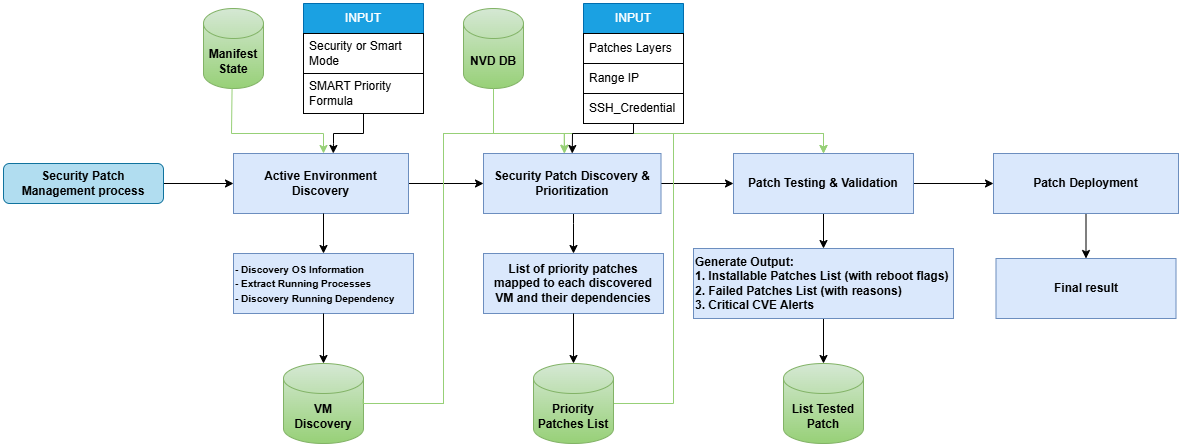

The diagram above was exported from draw.io. Its source (the exported page's mxGraphModel, read from the mxfile embedded in the PNG):
<mxGraphModel dx="1426" dy="841" grid="1" gridSize="10" guides="1" tooltips="1" connect="1" arrows="1" fold="1" page="1" pageScale="1" pageWidth="850" pageHeight="1100" math="0" shadow="0">
  <root>
    <mxCell id="0" />
    <mxCell id="1" parent="0" />
    <mxCell id="v1mh3baHiSA6KxMtCtQ2-45" style="edgeStyle=orthogonalEdgeStyle;rounded=0;orthogonalLoop=1;jettySize=auto;html=1;entryX=0;entryY=0.5;entryDx=0;entryDy=0;" parent="1" source="v1mh3baHiSA6KxMtCtQ2-18" target="v1mh3baHiSA6KxMtCtQ2-19" edge="1">
      <mxGeometry relative="1" as="geometry" />
    </mxCell>
    <mxCell id="v1mh3baHiSA6KxMtCtQ2-18" value="&lt;b&gt;Security Patch&lt;/b&gt;&lt;div&gt;&lt;b&gt;Management process&lt;/b&gt;&lt;/div&gt;" style="rounded=1;whiteSpace=wrap;html=1;fillColor=#b1ddf0;strokeColor=#10739e;" parent="1" vertex="1">
      <mxGeometry x="40" y="200" width="160" height="40" as="geometry" />
    </mxCell>
    <mxCell id="v1mh3baHiSA6KxMtCtQ2-46" style="edgeStyle=orthogonalEdgeStyle;rounded=0;orthogonalLoop=1;jettySize=auto;html=1;entryX=0;entryY=0.5;entryDx=0;entryDy=0;" parent="1" source="v1mh3baHiSA6KxMtCtQ2-19" target="v1mh3baHiSA6KxMtCtQ2-27" edge="1">
      <mxGeometry relative="1" as="geometry" />
    </mxCell>
    <mxCell id="v1mh3baHiSA6KxMtCtQ2-19" value="&lt;font style=&quot;color: rgb(0, 0, 0);&quot;&gt;&lt;b&gt;Active Environment Discovery&lt;/b&gt;&lt;/font&gt;" style="rounded=0;whiteSpace=wrap;html=1;fillColor=#dae8fc;strokeColor=#6c8ebf;" parent="1" vertex="1">
      <mxGeometry x="270" y="190" width="175" height="60" as="geometry" />
    </mxCell>
    <mxCell id="v1mh3baHiSA6KxMtCtQ2-20" value="INPUT" style="swimlane;fontStyle=0;childLayout=stackLayout;horizontal=1;startSize=30;horizontalStack=0;resizeParent=1;resizeParentMax=0;resizeLast=0;collapsible=1;marginBottom=0;whiteSpace=wrap;html=1;fillColor=#1ba1e2;fontColor=#ffffff;strokeColor=#006EAF;" parent="1" vertex="1">
      <mxGeometry x="620" y="40" width="100" height="120" as="geometry" />
    </mxCell>
    <mxCell id="v1mh3baHiSA6KxMtCtQ2-21" value="Patches Layers" style="text;strokeColor=default;fillColor=none;align=left;verticalAlign=middle;spacingLeft=4;spacingRight=4;overflow=hidden;points=[[0,0.5],[1,0.5]];portConstraint=eastwest;rotatable=0;whiteSpace=wrap;html=1;" parent="v1mh3baHiSA6KxMtCtQ2-20" vertex="1">
      <mxGeometry y="30" width="100" height="30" as="geometry" />
    </mxCell>
    <mxCell id="v1mh3baHiSA6KxMtCtQ2-22" value="Range IP" style="text;strokeColor=default;fillColor=none;align=left;verticalAlign=middle;spacingLeft=4;spacingRight=4;overflow=hidden;points=[[0,0.5],[1,0.5]];portConstraint=eastwest;rotatable=0;whiteSpace=wrap;html=1;" parent="v1mh3baHiSA6KxMtCtQ2-20" vertex="1">
      <mxGeometry y="60" width="100" height="30" as="geometry" />
    </mxCell>
    <mxCell id="v1mh3baHiSA6KxMtCtQ2-23" value="SSH_Credential" style="text;strokeColor=default;fillColor=none;align=left;verticalAlign=middle;spacingLeft=4;spacingRight=4;overflow=hidden;points=[[0,0.5],[1,0.5]];portConstraint=eastwest;rotatable=0;whiteSpace=wrap;html=1;" parent="v1mh3baHiSA6KxMtCtQ2-20" vertex="1">
      <mxGeometry y="90" width="100" height="30" as="geometry" />
    </mxCell>
    <mxCell id="v1mh3baHiSA6KxMtCtQ2-24" value="&lt;font style=&quot;font-size: 10px;&quot;&gt;&lt;b&gt;- Discovery OS Information&lt;/b&gt;&lt;/font&gt;&lt;div&gt;&lt;font style=&quot;font-size: 10px;&quot;&gt;&lt;b&gt;- Extract Running Processes&lt;/b&gt;&lt;/font&gt;&lt;/div&gt;&lt;div&gt;&lt;font style=&quot;font-size: 10px;&quot;&gt;&lt;b&gt;- Discovery Running Dependency&lt;/b&gt;&lt;/font&gt;&lt;/div&gt;" style="rounded=0;whiteSpace=wrap;html=1;fillColor=#dae8fc;strokeColor=#6c8ebf;align=left;" parent="1" vertex="1">
      <mxGeometry x="270" y="290" width="180" height="60" as="geometry" />
    </mxCell>
    <mxCell id="v1mh3baHiSA6KxMtCtQ2-61" style="edgeStyle=orthogonalEdgeStyle;rounded=0;orthogonalLoop=1;jettySize=auto;html=1;entryX=0.5;entryY=0;entryDx=0;entryDy=0;strokeColor=#97D077;" parent="1" source="v1mh3baHiSA6KxMtCtQ2-25" target="v1mh3baHiSA6KxMtCtQ2-34" edge="1">
      <mxGeometry relative="1" as="geometry">
        <Array as="points">
          <mxPoint x="480" y="440" />
          <mxPoint x="480" y="170" />
          <mxPoint x="860" y="170" />
        </Array>
      </mxGeometry>
    </mxCell>
    <mxCell id="v1mh3baHiSA6KxMtCtQ2-25" value="&lt;font&gt;&lt;b&gt;VM Discovery&lt;/b&gt;&lt;/font&gt;" style="shape=cylinder3;whiteSpace=wrap;html=1;boundedLbl=1;backgroundOutline=1;size=15;fillColor=#d5e8d4;strokeColor=#82b366;gradientColor=#97d077;" parent="1" vertex="1">
      <mxGeometry x="320" y="400" width="80" height="80" as="geometry" />
    </mxCell>
    <mxCell id="v1mh3baHiSA6KxMtCtQ2-26" value="&lt;b&gt;NVD DB&lt;/b&gt;" style="shape=cylinder3;whiteSpace=wrap;html=1;boundedLbl=1;backgroundOutline=1;size=15;fillColor=#d5e8d4;strokeColor=#82b366;gradientColor=#97d077;" parent="1" vertex="1">
      <mxGeometry x="500" y="45" width="60" height="80" as="geometry" />
    </mxCell>
    <mxCell id="v1mh3baHiSA6KxMtCtQ2-47" style="edgeStyle=orthogonalEdgeStyle;rounded=0;orthogonalLoop=1;jettySize=auto;html=1;entryX=0;entryY=0.5;entryDx=0;entryDy=0;" parent="1" source="v1mh3baHiSA6KxMtCtQ2-27" target="v1mh3baHiSA6KxMtCtQ2-34" edge="1">
      <mxGeometry relative="1" as="geometry" />
    </mxCell>
    <mxCell id="v1mh3baHiSA6KxMtCtQ2-56" style="edgeStyle=orthogonalEdgeStyle;rounded=0;orthogonalLoop=1;jettySize=auto;html=1;entryX=0.5;entryY=0;entryDx=0;entryDy=0;" parent="1" source="v1mh3baHiSA6KxMtCtQ2-27" target="v1mh3baHiSA6KxMtCtQ2-33" edge="1">
      <mxGeometry relative="1" as="geometry">
        <Array as="points">
          <mxPoint x="610" y="260" />
          <mxPoint x="610" y="260" />
        </Array>
      </mxGeometry>
    </mxCell>
    <mxCell id="v1mh3baHiSA6KxMtCtQ2-27" value="&lt;font style=&quot;color: rgb(0, 0, 0);&quot;&gt;&lt;b&gt;Security Patch Discovery &amp;amp; Prioritization&lt;/b&gt;&lt;/font&gt;" style="rounded=0;whiteSpace=wrap;html=1;fillColor=#dae8fc;strokeColor=#6c8ebf;" parent="1" vertex="1">
      <mxGeometry x="520" y="190" width="177.5" height="60" as="geometry" />
    </mxCell>
    <mxCell id="v1mh3baHiSA6KxMtCtQ2-62" style="edgeStyle=orthogonalEdgeStyle;rounded=0;orthogonalLoop=1;jettySize=auto;html=1;entryX=0.5;entryY=0;entryDx=0;entryDy=0;strokeColor=#97D077;" parent="1" source="v1mh3baHiSA6KxMtCtQ2-28" target="v1mh3baHiSA6KxMtCtQ2-34" edge="1">
      <mxGeometry relative="1" as="geometry" />
    </mxCell>
    <mxCell id="v1mh3baHiSA6KxMtCtQ2-28" value="&lt;font style=&quot;color: rgb(0, 0, 0);&quot;&gt;&lt;b style=&quot;&quot;&gt;Priority Patches List&lt;/b&gt;&lt;/font&gt;" style="shape=cylinder3;whiteSpace=wrap;html=1;boundedLbl=1;backgroundOutline=1;size=15;fillColor=#d5e8d4;strokeColor=#82b366;gradientColor=#97d077;" parent="1" vertex="1">
      <mxGeometry x="570" y="400" width="80" height="80" as="geometry" />
    </mxCell>
    <mxCell id="v1mh3baHiSA6KxMtCtQ2-29" value="INPUT" style="swimlane;fontStyle=0;childLayout=stackLayout;horizontal=1;startSize=30;horizontalStack=0;resizeParent=1;resizeParentMax=0;resizeLast=0;collapsible=1;marginBottom=0;whiteSpace=wrap;html=1;fillColor=#1ba1e2;fontColor=#ffffff;strokeColor=#006EAF;" parent="1" vertex="1">
      <mxGeometry x="340" y="40" width="120" height="110" as="geometry" />
    </mxCell>
    <mxCell id="v1mh3baHiSA6KxMtCtQ2-30" value="Security or Smart Mode" style="text;strokeColor=default;fillColor=none;align=left;verticalAlign=middle;spacingLeft=4;spacingRight=4;overflow=hidden;points=[[0,0.5],[1,0.5]];portConstraint=eastwest;rotatable=0;whiteSpace=wrap;html=1;" parent="v1mh3baHiSA6KxMtCtQ2-29" vertex="1">
      <mxGeometry y="30" width="120" height="40" as="geometry" />
    </mxCell>
    <mxCell id="v1mh3baHiSA6KxMtCtQ2-31" value="SMART Priority Formula" style="text;strokeColor=default;fillColor=none;align=left;verticalAlign=middle;spacingLeft=4;spacingRight=4;overflow=hidden;points=[[0,0.5],[1,0.5]];portConstraint=eastwest;rotatable=0;whiteSpace=wrap;html=1;" parent="v1mh3baHiSA6KxMtCtQ2-29" vertex="1">
      <mxGeometry y="70" width="120" height="40" as="geometry" />
    </mxCell>
    <mxCell id="v1mh3baHiSA6KxMtCtQ2-33" value="&lt;b&gt;List of priority patches mapped to each discovered VM and their dependencies&lt;/b&gt;" style="rounded=0;whiteSpace=wrap;html=1;fillColor=#dae8fc;strokeColor=#6c8ebf;" parent="1" vertex="1">
      <mxGeometry x="520" y="290" width="180" height="60" as="geometry" />
    </mxCell>
    <mxCell id="v1mh3baHiSA6KxMtCtQ2-48" style="edgeStyle=orthogonalEdgeStyle;rounded=0;orthogonalLoop=1;jettySize=auto;html=1;entryX=0;entryY=0.5;entryDx=0;entryDy=0;" parent="1" source="v1mh3baHiSA6KxMtCtQ2-34" target="v1mh3baHiSA6KxMtCtQ2-37" edge="1">
      <mxGeometry relative="1" as="geometry" />
    </mxCell>
    <mxCell id="v1mh3baHiSA6KxMtCtQ2-59" style="edgeStyle=orthogonalEdgeStyle;rounded=0;orthogonalLoop=1;jettySize=auto;html=1;" parent="1" source="v1mh3baHiSA6KxMtCtQ2-34" target="v1mh3baHiSA6KxMtCtQ2-36" edge="1">
      <mxGeometry relative="1" as="geometry" />
    </mxCell>
    <mxCell id="v1mh3baHiSA6KxMtCtQ2-34" value="&lt;font style=&quot;color: rgb(0, 0, 0);&quot;&gt;&lt;b&gt;Patch Testing &amp;amp; Validation&lt;/b&gt;&lt;/font&gt;" style="rounded=0;whiteSpace=wrap;html=1;fillColor=#dae8fc;strokeColor=#6c8ebf;" parent="1" vertex="1">
      <mxGeometry x="770" y="190" width="180" height="60" as="geometry" />
    </mxCell>
    <mxCell id="v1mh3baHiSA6KxMtCtQ2-35" value="&lt;font style=&quot;color: rgb(0, 0, 0);&quot;&gt;&lt;b style=&quot;&quot;&gt;List Tested Patch&lt;/b&gt;&lt;/font&gt;" style="shape=cylinder3;whiteSpace=wrap;html=1;boundedLbl=1;backgroundOutline=1;size=15;fillColor=#d5e8d4;strokeColor=#82b366;gradientColor=#97d077;" parent="1" vertex="1">
      <mxGeometry x="820" y="400" width="80" height="80" as="geometry" />
    </mxCell>
    <mxCell id="v1mh3baHiSA6KxMtCtQ2-60" style="edgeStyle=orthogonalEdgeStyle;rounded=0;orthogonalLoop=1;jettySize=auto;html=1;" parent="1" source="v1mh3baHiSA6KxMtCtQ2-36" target="v1mh3baHiSA6KxMtCtQ2-35" edge="1">
      <mxGeometry relative="1" as="geometry" />
    </mxCell>
    <mxCell id="v1mh3baHiSA6KxMtCtQ2-36" value="&lt;b&gt;&lt;span style=&quot;&quot;&gt;Generate Output:&lt;/span&gt;&lt;br style=&quot;&quot;&gt;&lt;span style=&quot;&quot;&gt;1. Installable Patches List (with reboot flags)&lt;/span&gt;&lt;br style=&quot;&quot;&gt;&lt;span style=&quot;&quot;&gt;2. Failed Patches List (with reasons)&lt;/span&gt;&lt;br style=&quot;&quot;&gt;&lt;span style=&quot;&quot;&gt;3. Critical CVE Alerts&lt;/span&gt;&lt;/b&gt;" style="rounded=0;whiteSpace=wrap;html=1;fillColor=#dae8fc;strokeColor=#6c8ebf;align=left;" parent="1" vertex="1">
      <mxGeometry x="730" y="285" width="260" height="70" as="geometry" />
    </mxCell>
    <mxCell id="iBzOlhutjgHLS9rJ5yNq-1" style="edgeStyle=orthogonalEdgeStyle;rounded=0;orthogonalLoop=1;jettySize=auto;html=1;entryX=0.5;entryY=0;entryDx=0;entryDy=0;" parent="1" source="v1mh3baHiSA6KxMtCtQ2-37" target="v1mh3baHiSA6KxMtCtQ2-39" edge="1">
      <mxGeometry relative="1" as="geometry" />
    </mxCell>
    <mxCell id="v1mh3baHiSA6KxMtCtQ2-37" value="&lt;font style=&quot;color: rgb(0, 0, 0);&quot;&gt;&lt;b&gt;Patch Deployment&lt;/b&gt;&lt;/font&gt;" style="rounded=0;whiteSpace=wrap;html=1;fillColor=#dae8fc;strokeColor=#6c8ebf;" parent="1" vertex="1">
      <mxGeometry x="1030" y="190" width="185" height="60" as="geometry" />
    </mxCell>
    <mxCell id="v1mh3baHiSA6KxMtCtQ2-39" value="&lt;b&gt;Final result&lt;/b&gt;" style="rounded=0;whiteSpace=wrap;html=1;fillColor=#dae8fc;strokeColor=#6c8ebf;" parent="1" vertex="1">
      <mxGeometry x="1032.5" y="295" width="180" height="60" as="geometry" />
    </mxCell>
    <mxCell id="v1mh3baHiSA6KxMtCtQ2-49" value="" style="endArrow=classic;html=1;rounded=0;exitX=0.5;exitY=1.003;exitDx=0;exitDy=0;exitPerimeter=0;entryX=0.57;entryY=-0.001;entryDx=0;entryDy=0;entryPerimeter=0;" parent="1" source="v1mh3baHiSA6KxMtCtQ2-31" edge="1" target="v1mh3baHiSA6KxMtCtQ2-19">
      <mxGeometry width="50" height="50" relative="1" as="geometry">
        <mxPoint x="50" y="430" as="sourcePoint" />
        <mxPoint x="360" y="190" as="targetPoint" />
        <Array as="points">
          <mxPoint x="400" y="170" />
          <mxPoint x="370" y="170" />
          <mxPoint x="370" y="180" />
        </Array>
      </mxGeometry>
    </mxCell>
    <mxCell id="v1mh3baHiSA6KxMtCtQ2-51" value="" style="endArrow=classic;html=1;rounded=0;entryX=0.5;entryY=0;entryDx=0;entryDy=0;" parent="1" target="v1mh3baHiSA6KxMtCtQ2-24" edge="1">
      <mxGeometry width="50" height="50" relative="1" as="geometry">
        <mxPoint x="360" y="250" as="sourcePoint" />
        <mxPoint x="445" y="260" as="targetPoint" />
      </mxGeometry>
    </mxCell>
    <mxCell id="v1mh3baHiSA6KxMtCtQ2-52" style="edgeStyle=orthogonalEdgeStyle;rounded=0;orthogonalLoop=1;jettySize=auto;html=1;entryX=0.455;entryY=-0.007;entryDx=0;entryDy=0;entryPerimeter=0;strokeColor=#97D077;" parent="1" source="v1mh3baHiSA6KxMtCtQ2-26" target="v1mh3baHiSA6KxMtCtQ2-27" edge="1">
      <mxGeometry relative="1" as="geometry">
        <Array as="points">
          <mxPoint x="530" y="170" />
          <mxPoint x="601" y="170" />
        </Array>
      </mxGeometry>
    </mxCell>
    <mxCell id="v1mh3baHiSA6KxMtCtQ2-53" value="" style="endArrow=classic;html=1;rounded=0;entryX=0.5;entryY=0;entryDx=0;entryDy=0;" parent="1" target="v1mh3baHiSA6KxMtCtQ2-27" edge="1">
      <mxGeometry width="50" height="50" relative="1" as="geometry">
        <mxPoint x="670" y="160" as="sourcePoint" />
        <mxPoint x="600" y="190" as="targetPoint" />
        <Array as="points">
          <mxPoint x="670" y="170" />
          <mxPoint x="609" y="170" />
        </Array>
      </mxGeometry>
    </mxCell>
    <mxCell id="v1mh3baHiSA6KxMtCtQ2-54" style="edgeStyle=orthogonalEdgeStyle;rounded=0;orthogonalLoop=1;jettySize=auto;html=1;entryX=0.5;entryY=0;entryDx=0;entryDy=0;entryPerimeter=0;" parent="1" source="v1mh3baHiSA6KxMtCtQ2-24" target="v1mh3baHiSA6KxMtCtQ2-25" edge="1">
      <mxGeometry relative="1" as="geometry" />
    </mxCell>
    <mxCell id="v1mh3baHiSA6KxMtCtQ2-55" style="edgeStyle=orthogonalEdgeStyle;rounded=0;orthogonalLoop=1;jettySize=auto;html=1;entryX=0.456;entryY=0.003;entryDx=0;entryDy=0;entryPerimeter=0;strokeColor=#97D077;exitX=0.995;exitY=0.445;exitDx=0;exitDy=0;exitPerimeter=0;" parent="1" source="v1mh3baHiSA6KxMtCtQ2-25" target="v1mh3baHiSA6KxMtCtQ2-27" edge="1">
      <mxGeometry relative="1" as="geometry">
        <Array as="points">
          <mxPoint x="400" y="440" />
          <mxPoint x="480" y="440" />
          <mxPoint x="480" y="170" />
          <mxPoint x="601" y="170" />
        </Array>
      </mxGeometry>
    </mxCell>
    <mxCell id="v1mh3baHiSA6KxMtCtQ2-58" style="edgeStyle=orthogonalEdgeStyle;rounded=0;orthogonalLoop=1;jettySize=auto;html=1;entryX=0.5;entryY=0;entryDx=0;entryDy=0;entryPerimeter=0;" parent="1" source="v1mh3baHiSA6KxMtCtQ2-33" target="v1mh3baHiSA6KxMtCtQ2-28" edge="1">
      <mxGeometry relative="1" as="geometry" />
    </mxCell>
    <mxCell id="Jfk1jUSARZG7PltXUpUg-1" value="&lt;b&gt;Manifest&lt;/b&gt;&lt;div&gt;&lt;b&gt;State&lt;/b&gt;&lt;/div&gt;" style="shape=cylinder3;whiteSpace=wrap;html=1;boundedLbl=1;backgroundOutline=1;size=15;fillColor=#d5e8d4;strokeColor=#82b366;gradientColor=#97d077;" vertex="1" parent="1">
      <mxGeometry x="240" y="45" width="60" height="80" as="geometry" />
    </mxCell>
    <mxCell id="Jfk1jUSARZG7PltXUpUg-2" value="" style="endArrow=classic;html=1;rounded=0;exitX=0.476;exitY=1.003;exitDx=0;exitDy=0;exitPerimeter=0;strokeColor=#97D077;" edge="1" parent="1" source="Jfk1jUSARZG7PltXUpUg-1">
      <mxGeometry width="50" height="50" relative="1" as="geometry">
        <mxPoint x="268" y="130" as="sourcePoint" />
        <mxPoint x="360" y="190" as="targetPoint" />
        <Array as="points">
          <mxPoint x="268" y="170" />
          <mxPoint x="360" y="170" />
        </Array>
      </mxGeometry>
    </mxCell>
  </root>
</mxGraphModel>